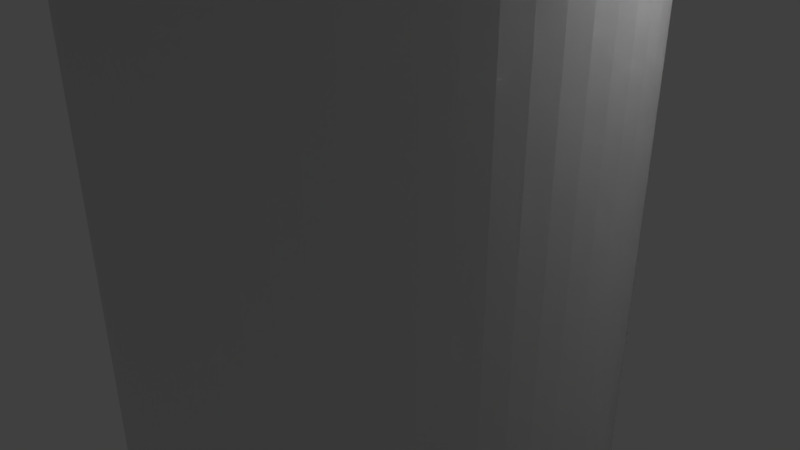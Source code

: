 # Source: blend.blend  (saved by Blender 2.78.0; exported with 4.5.12 LTS)
import bpy
from mathutils import Matrix  # noqa: F401  (used for matrix-valued properties, if any)

bpy.ops.wm.read_factory_settings(use_empty=True)
scene = bpy.context.scene
scene.name = 'Scene'

# ---- collections
col_collection_1 = bpy.data.collections.new('Collection 1'); scene.collection.children.link(col_collection_1)

# ---- world
world_world = bpy.data.worlds.new('World'); scene.world = world_world
world_world.color = (0.05088, 0.05088, 0.05088)
world_world.use_sun_shadow = False
world_world.sun_shadow_jitter_overblur = 0.0
world_world.cycles.sampling_method = 'MANUAL'

# ---- cameras
cam_camera = bpy.data.cameras.new('Camera')
cam_camera.clip_end = 100.0
cam_camera.lens = 35.0
cam_camera.sensor_width = 32.0
cam_camera.sensor_height = 18.0
cam_camera.ortho_scale = 7.314
cam_camera.dof.focus_distance = 0.0
cam_camera.dof.aperture_fstop = 128.0

# ---- lights
light_lamp = bpy.data.lights.new('Lamp', 'POINT')
light_lamp.transmission_factor = 0.0
light_lamp.cutoff_distance = 30.0
light_lamp.energy = 100.0
light_lamp.shadow_buffer_clip_start = 1.001
light_lamp.shadow_soft_size = 0.1
light_lamp.shadow_maximum_resolution = 0.006
light_lamp.use_absolute_resolution = True

# ---- meshes
me_cylinder_001 = bpy.data.meshes.new('Cylinder.001')
me_cylinder_001.from_pydata([(0.0, 3.3, 6.0), (0.3235, 3.284, 6.0), (0.6438, 3.237, 6.0), (0.9579, 3.158, 6.0), (1.263, 3.049, 6.0), (1.556, 2.91, 6.0), (1.833, 2.744, 6.0), (2.093, 2.551, 6.0), (2.333, 2.333, 6.0), (2.551, 2.093, 6.0), (2.744, 1.833, 6.0), (2.91, 1.556, 6.0), (3.049, 1.263, 6.0), (3.158, 0.9579, 6.0), (3.237, 0.6438, 6.0), (3.284, 0.3235, 6.0), (3.3, -5.376e-07, 6.0), (3.284, -0.3235, 6.0), (3.237, -0.6438, 6.0), (3.158, -0.9579, 6.0), (3.049, -1.263, 6.0), (2.91, -1.556, 6.0), (2.744, -1.833, 6.0), (2.551, -2.093, 6.0), (2.333, -2.333, 6.0), (2.093, -2.551, 6.0), (1.833, -2.744, 6.0), (1.556, -2.91, 6.0), (1.263, -3.049, 6.0), (0.9579, -3.158, 6.0), (0.6438, -3.237, 6.0), (0.3235, -3.284, 6.0), (-2.649e-06, -3.3, 6.0), (-0.3235, -3.284, 6.0), (-0.6438, -3.237, 6.0), (-0.9579, -3.158, 6.0), (-1.263, -3.049, 6.0), (-1.556, -2.91, 6.0), (-1.833, -2.744, 6.0), (-2.094, -2.551, 6.0), (-2.333, -2.333, 6.0), (-2.551, -2.093, 6.0), (-2.744, -1.833, 6.0), (-2.91, -1.556, 6.0), (-3.049, -1.263, 6.0), (-3.158, -0.9579, 6.0), (-3.237, -0.6438, 6.0), (-3.284, -0.3235, 6.0), (-3.3, -1.534e-06, 6.0), (-3.284, 0.3235, 6.0), (-3.237, 0.6438, 6.0), (-3.158, 0.9579, 6.0), (-3.049, 1.263, 6.0), (-2.91, 1.556, 6.0), (-2.744, 1.833, 6.0), (-2.551, 2.093, 6.0), (-2.333, 2.333, 6.0), (-2.094, 2.551, 6.0), (-1.833, 2.744, 6.0), (-1.556, 2.91, 6.0), (-1.263, 3.049, 6.0), (-0.9579, 3.158, 6.0), (-0.6438, 3.237, 6.0), (-0.3235, 3.284, 6.0), (-0.6469, 6.568, 6.0), (-1.288, 6.473, 6.0), (-1.916, 6.316, 6.0), (-2.526, 6.098, 6.0), (-3.111, 5.821, 6.0), (-3.667, 5.488, 6.0), (-4.187, 5.102, 6.0), (-4.667, 4.667, 6.0), (-5.102, 4.187, 6.0), (-5.488, 3.667, 6.0), (-5.821, 3.111, 6.0), (-6.098, 2.526, 6.0), (-6.316, 1.916, 6.0), (-6.473, 1.288, 6.0), (-6.568, 0.6469, 6.0), (-6.6, -2.275e-06, 6.0), (6.6, -2.818e-07, 6.0), (6.568, 0.6469, 6.0), (6.473, 1.288, 6.0), (6.316, 1.916, 6.0), (6.098, 2.526, 6.0), (5.821, 3.111, 6.0), (5.488, 3.667, 6.0), (5.102, 4.187, 6.0), (4.667, 4.667, 6.0), (4.187, 5.102, 6.0), (3.667, 5.488, 6.0), (3.111, 5.821, 6.0), (2.526, 6.098, 6.0), (1.916, 6.316, 6.0), (1.288, 6.473, 6.0), (1.915e-06, 6.6, 6.0), (0.6469, 6.568, 6.0), (0.6469, 6.568, 6.0), (1.915e-06, 6.6, 6.0), (1.288, 6.473, 6.0), (1.916, 6.316, 6.0), (2.526, 6.098, 6.0), (3.111, 5.821, 6.0), (3.667, 5.488, 6.0), (4.187, 5.102, 6.0), (4.667, 4.667, 6.0), (5.102, 4.187, 6.0), (5.488, 3.667, 6.0), (5.821, 3.111, 6.0), (6.098, 2.526, 6.0), (6.316, 1.916, 6.0), (6.473, 1.288, 6.0), (6.568, 0.6469, 6.0), (6.6, -2.818e-07, 6.0), (-6.6, -2.275e-06, 6.0), (-6.568, 0.6469, 6.0), (-6.473, 1.288, 6.0), (-6.316, 1.916, 6.0), (-6.098, 2.526, 6.0), (-5.821, 3.111, 6.0), (-5.488, 3.667, 6.0), (-5.102, 4.187, 6.0), (-4.667, 4.667, 6.0), (-4.187, 5.102, 6.0), (-3.667, 5.488, 6.0), (-3.111, 5.821, 6.0), (-2.526, 6.098, 6.0), (-1.916, 6.316, 6.0), (-1.288, 6.473, 6.0), (-0.6469, 6.568, 6.0), (0.6469, 6.568, 10.0), (6.869e-07, 6.6, 10.0), (1.288, 6.473, 10.0), (1.916, 6.316, 10.0), (2.526, 6.098, 10.0), (3.111, 5.821, 10.0), (3.667, 5.488, 10.0), (4.187, 5.102, 10.0), (4.667, 4.667, 10.0), (5.102, 4.187, 10.0), (5.488, 3.667, 10.0), (5.821, 3.111, 10.0), (6.098, 2.526, 10.0), (6.316, 1.916, 10.0), (6.473, 1.288, 10.0), (6.568, 0.6469, 10.0), (6.6, -2.818e-07, 10.0), (-6.6, -2.275e-06, 10.0), (-6.568, 0.6469, 10.0), (-6.473, 1.288, 10.0), (-6.316, 1.916, 10.0), (-6.098, 2.526, 10.0), (-5.821, 3.111, 10.0), (-5.488, 3.667, 10.0), (-5.102, 4.187, 10.0), (-4.667, 4.667, 10.0), (-4.187, 5.102, 10.0), (-3.667, 5.488, 10.0), (-3.111, 5.821, 10.0), (-2.526, 6.098, 10.0), (-1.916, 6.316, 10.0), (-1.288, 6.473, 10.0), (-0.6469, 6.568, 10.0), (-6.6, -16.0, 6.0), (-6.6, -16.0, 10.0), (6.6, -16.0, 6.0), (6.6, -16.0, 10.0), (-6.6, -20.0, 6.0), (-6.6, -20.0, 10.0), (6.6, -20.0, 10.0), (6.6, -20.0, 6.0), (6.6, -16.0, 22.0), (-6.6, -16.0, 22.0), (6.6, -20.0, 22.0), (-6.6, -20.0, 22.0), (4.61e-07, 3.064, -6.0), (0.0, 3.3, -5.765), (0.3004, 3.05, -6.0), (0.3235, 3.284, -5.765), (0.5978, 3.006, -6.0), (0.6438, 3.237, -5.765), (0.8895, 2.932, -6.0), (0.9579, 3.158, -5.765), (1.173, 2.831, -6.0), (1.263, 3.049, -5.765), (1.445, 2.703, -6.0), (1.556, 2.91, -5.765), (1.702, 2.548, -6.0), (1.833, 2.744, -5.765), (1.944, 2.369, -6.0), (2.093, 2.551, -5.765), (2.167, 2.167, -6.0), (2.333, 2.333, -5.765), (2.369, 1.944, -6.0), (2.551, 2.093, -5.765), (2.548, 1.702, -6.0), (2.744, 1.833, -5.765), (2.703, 1.445, -6.0), (2.91, 1.556, -5.765), (2.831, 1.173, -6.0), (3.049, 1.263, -5.765), (2.932, 0.8895, -6.0), (3.158, 0.9579, -5.765), (3.006, 0.5978, -6.0), (3.237, 0.6438, -5.765), (3.05, 0.3004, -6.0), (3.284, 0.3235, -5.765), (3.064, -5.374e-07, -6.0), (3.3, -5.376e-07, -5.765), (3.05, -0.3004, -6.0), (3.284, -0.3235, -5.765), (3.006, -0.5978, -6.0), (3.237, -0.6438, -5.765), (2.932, -0.8895, -6.0), (3.158, -0.9579, -5.765), (2.831, -1.173, -6.0), (3.049, -1.263, -5.765), (2.703, -1.445, -6.0), (2.91, -1.556, -5.765), (2.548, -1.702, -6.0), (2.744, -1.833, -5.765), (2.369, -1.944, -6.0), (2.551, -2.093, -5.765), (2.167, -2.167, -6.0), (2.333, -2.333, -5.765), (1.944, -2.369, -6.0), (2.093, -2.551, -5.765), (1.702, -2.548, -6.0), (1.833, -2.744, -5.765), (1.445, -2.703, -6.0), (1.556, -2.91, -5.765), (1.173, -2.831, -6.0), (1.263, -3.049, -5.765), (0.8895, -2.932, -6.0), (0.9579, -3.158, -5.765), (0.5978, -3.006, -6.0), (0.6438, -3.237, -5.765), (0.3004, -3.05, -6.0), (0.3235, -3.284, -5.765), (-2.301e-06, -3.064, -6.0), (-2.649e-06, -3.3, -5.765), (-0.3004, -3.05, -6.0), (-0.3235, -3.284, -5.765), (-0.5978, -3.006, -6.0), (-0.6438, -3.237, -5.765), (-0.8896, -2.932, -6.0), (-0.9579, -3.158, -5.765), (-1.173, -2.831, -6.0), (-1.263, -3.049, -5.765), (-1.445, -2.703, -6.0), (-1.556, -2.91, -5.765), (-1.702, -2.548, -6.0), (-1.833, -2.744, -5.765), (-1.944, -2.369, -6.0), (-2.094, -2.551, -5.765), (-2.167, -2.167, -6.0), (-2.333, -2.333, -5.765), (-2.369, -1.944, -6.0), (-2.551, -2.093, -5.765), (-2.548, -1.702, -6.0), (-2.744, -1.833, -5.765), (-2.703, -1.445, -6.0), (-2.91, -1.556, -5.765), (-2.831, -1.173, -6.0), (-3.049, -1.263, -5.765), (-2.932, -0.8895, -6.0), (-3.158, -0.9579, -5.765), (-3.006, -0.5978, -6.0), (-3.237, -0.6438, -5.765), (-3.05, -0.3004, -6.0), (-3.284, -0.3235, -5.765), (-3.064, -1.361e-06, -6.0), (-3.3, -1.534e-06, -5.765), (-3.05, 0.3004, -6.0), (-3.284, 0.3235, -5.765), (-3.006, 0.5978, -6.0), (-3.237, 0.6438, -5.765), (-2.932, 0.8895, -6.0), (-3.158, 0.9579, -5.765), (-2.831, 1.173, -6.0), (-3.049, 1.263, -5.765), (-2.703, 1.445, -6.0), (-2.91, 1.556, -5.765), (-2.548, 1.702, -6.0), (-2.744, 1.833, -5.765), (-2.369, 1.944, -6.0), (-2.551, 2.093, -5.765), (-2.167, 2.167, -6.0), (-2.333, 2.333, -5.765), (-1.944, 2.369, -6.0), (-2.094, 2.551, -5.765), (-1.702, 2.548, -6.0), (-1.833, 2.744, -5.765), (-1.445, 2.703, -6.0), (-1.556, 2.91, -5.765), (-1.173, 2.831, -6.0), (-1.263, 3.049, -5.765), (-0.8896, 2.932, -6.0), (-0.9579, 3.158, -5.765), (-0.5978, 3.006, -6.0), (-0.6438, 3.237, -5.765), (-0.3004, 3.05, -6.0), (-0.3235, 3.284, -5.765)], [], [(302, 63, 0, 176), (180, 2, 3, 182), (182, 3, 4, 184), (184, 4, 5, 186), (186, 5, 6, 188), (188, 6, 7, 190), (190, 7, 8, 192), (192, 8, 9, 194), (194, 9, 10, 196), (196, 10, 11, 198), (198, 11, 12, 200), (200, 12, 13, 202), (202, 13, 14, 204), (204, 14, 15, 206), (206, 15, 16, 208), (208, 16, 17, 210), (210, 17, 18, 212), (212, 18, 19, 214), (214, 19, 20, 216), (216, 20, 21, 218), (218, 21, 22, 220), (220, 22, 23, 222), (222, 23, 24, 224), (224, 24, 25, 226), (226, 25, 26, 228), (228, 26, 27, 230), (230, 27, 28, 232), (232, 28, 29, 234), (234, 29, 30, 236), (236, 30, 31, 238), (238, 31, 32, 240), (240, 32, 33, 242), (242, 33, 34, 244), (244, 34, 35, 246), (246, 35, 36, 248), (248, 36, 37, 250), (250, 37, 38, 252), (252, 38, 39, 254), (254, 39, 40, 256), (256, 40, 41, 258), (258, 41, 42, 260), (260, 42, 43, 262), (262, 43, 44, 264), (264, 44, 45, 266), (266, 45, 46, 268), (268, 46, 47, 270), (270, 47, 48, 272), (272, 48, 49, 274), (274, 49, 50, 276), (276, 50, 51, 278), (278, 51, 52, 280), (280, 52, 53, 282), (282, 53, 54, 284), (284, 54, 55, 286), (286, 55, 56, 288), (288, 56, 57, 290), (290, 57, 58, 292), (292, 58, 59, 294), (294, 59, 60, 296), (296, 60, 61, 298), (298, 61, 62, 300), (300, 62, 63, 302), (178, 1, 2, 180), (176, 0, 1, 178), (52, 51, 117, 118), (8, 7, 104, 105), (60, 59, 125, 126), (51, 50, 116, 117), (16, 15, 112, 113), (7, 6, 103, 104), (59, 58, 124, 125), (50, 49, 115, 116), (15, 14, 111, 112), (6, 5, 102, 103), (58, 57, 123, 124), (49, 48, 114, 115), (14, 13, 110, 111), (5, 4, 101, 102), (57, 56, 122, 123), (13, 12, 109, 110), (4, 3, 100, 101), (56, 55, 121, 122), (12, 11, 108, 109), (3, 2, 99, 100), (0, 63, 129, 98), (55, 54, 120, 121), (11, 10, 107, 108), (2, 1, 97, 99), (63, 62, 128, 129), (54, 53, 119, 120), (10, 9, 106, 107), (62, 61, 127, 128), (1, 0, 98, 97), (53, 52, 118, 119), (9, 8, 105, 106), (61, 60, 126, 127), (113, 112, 81, 80), (112, 111, 82, 81), (111, 110, 83, 82), (110, 109, 84, 83), (109, 108, 85, 84), (98, 129, 64, 95), (108, 107, 86, 85), (129, 128, 65, 64), (107, 106, 87, 86), (128, 127, 66, 65), (106, 105, 88, 87), (127, 126, 67, 66), (105, 104, 89, 88), (126, 125, 68, 67), (104, 103, 90, 89), (125, 124, 69, 68), (103, 102, 91, 90), (124, 123, 70, 69), (102, 101, 92, 91), (123, 122, 71, 70), (101, 100, 93, 92), (122, 121, 72, 71), (100, 99, 94, 93), (121, 120, 73, 72), (99, 97, 96, 94), (120, 119, 74, 73), (97, 98, 95, 96), (119, 118, 75, 74), (118, 117, 76, 75), (117, 116, 77, 76), (116, 115, 78, 77), (115, 114, 79, 78), (130, 131, 162, 161, 160, 159, 158, 157, 156, 155, 154, 153, 152, 151, 150, 149, 148, 147, 146, 145, 144, 143, 142, 141, 140, 139, 138, 137, 136, 135, 134, 133, 132), (66, 67, 159, 160), (87, 88, 138, 139), (74, 75, 151, 152), (96, 95, 131, 130), (65, 66, 160, 161), (86, 87, 139, 140), (73, 74, 152, 153), (64, 65, 161, 162), (94, 96, 130, 132), (85, 86, 140, 141), (72, 73, 153, 154), (95, 64, 162, 131), (93, 94, 132, 133), (84, 85, 141, 142), (71, 72, 154, 155), (92, 93, 133, 134), (83, 84, 142, 143), (70, 71, 155, 156), (91, 92, 134, 135), (82, 83, 143, 144), (78, 79, 147, 148), (69, 70, 156, 157), (90, 91, 135, 136), (81, 82, 144, 145), (77, 78, 148, 149), (68, 69, 157, 158), (89, 90, 136, 137), (80, 81, 145, 146), (76, 77, 149, 150), (67, 68, 158, 159), (88, 89, 137, 138), (75, 76, 150, 151), (165, 166, 169, 170), (114, 45, 44), (114, 46, 45), (47, 114, 48), (47, 46, 114), (17, 113, 18), (79, 114, 163, 164, 147), (114, 44, 43), (18, 113, 19), (114, 43, 42), (19, 113, 20), (114, 42, 41), (20, 113, 21), (114, 41, 40), (21, 113, 22), (113, 165, 24), (22, 113, 23), (163, 114, 40), (23, 113, 24), (39, 163, 40), (165, 25, 24), (38, 163, 39), (165, 26, 25), (37, 163, 38), (165, 27, 26), (36, 163, 37), (165, 28, 27), (35, 163, 36), (165, 29, 28), (34, 163, 35), (165, 30, 29), (33, 163, 34), (165, 31, 30), (32, 163, 33), (165, 32, 31), (165, 163, 32), (17, 16, 113), (113, 80, 146, 166, 165), (147, 164, 166, 146), (170, 169, 168, 167), (163, 165, 170, 167), (164, 163, 167, 168), (168, 169, 173, 174), (171, 172, 174, 173), (169, 166, 171, 173), (164, 168, 174, 172), (166, 164, 172, 171), (176, 178, 177, 175), (178, 180, 179, 177), (180, 182, 181, 179), (182, 184, 183, 181), (184, 186, 185, 183), (186, 188, 187, 185), (188, 190, 189, 187), (190, 192, 191, 189), (192, 194, 193, 191), (194, 196, 195, 193), (196, 198, 197, 195), (198, 200, 199, 197), (200, 202, 201, 199), (202, 204, 203, 201), (204, 206, 205, 203), (206, 208, 207, 205), (208, 210, 209, 207), (210, 212, 211, 209), (212, 214, 213, 211), (214, 216, 215, 213), (216, 218, 217, 215), (218, 220, 219, 217), (220, 222, 221, 219), (222, 224, 223, 221), (224, 226, 225, 223), (226, 228, 227, 225), (228, 230, 229, 227), (230, 232, 231, 229), (232, 234, 233, 231), (234, 236, 235, 233), (236, 238, 237, 235), (238, 240, 239, 237), (240, 242, 241, 239), (242, 244, 243, 241), (244, 246, 245, 243), (246, 248, 247, 245), (248, 250, 249, 247), (250, 252, 251, 249), (252, 254, 253, 251), (254, 256, 255, 253), (256, 258, 257, 255), (258, 260, 259, 257), (260, 262, 261, 259), (262, 264, 263, 261), (264, 266, 265, 263), (266, 268, 267, 265), (268, 270, 269, 267), (270, 272, 271, 269), (272, 274, 273, 271), (274, 276, 275, 273), (276, 278, 277, 275), (278, 280, 279, 277), (280, 282, 281, 279), (282, 284, 283, 281), (284, 286, 285, 283), (286, 288, 287, 285), (288, 290, 289, 287), (290, 292, 291, 289), (292, 294, 293, 291), (294, 296, 295, 293), (296, 298, 297, 295), (298, 300, 299, 297), (300, 302, 301, 299), (302, 176, 175, 301), (175, 177, 179, 181, 183, 185, 187, 189, 191, 193, 195, 197, 199, 201, 203, 205, 207, 209, 211, 213, 215, 217, 219, 221, 223, 225, 227, 229, 231, 233, 235, 237, 239, 241, 243, 245, 247, 249, 251, 253, 255, 257, 259, 261, 263, 265, 267, 269, 271, 273, 275, 277, 279, 281, 283, 285, 287, 289, 291, 293, 295, 297, 299, 301)])
me_cylinder_001.use_remesh_preserve_volume = False
me_cylinder_001.use_remesh_preserve_attributes = False
me_cylinder_001.use_mirror_vertex_groups = False
me_cylinder_001.update()

# ---- objects
ob_cylinder = bpy.data.objects.new('Cylinder', me_cylinder_001)
ob_lamp = bpy.data.objects.new('Lamp', light_lamp)
ob_camera = bpy.data.objects.new('Camera', cam_camera)

# ---- transforms, parenting, visibility, modifiers, constraints
ob_cylinder.location = (0.0, 0.0, 0.0)
ob_cylinder.lineart.crease_threshold = 0.0
ob_lamp.location = (4.076, 1.005, 5.904)
ob_lamp.rotation_euler = (0.6503, 0.05522, 1.866)
ob_lamp.lock_rotations_4d = False
ob_lamp.empty_display_type = 'ARROWS'
ob_lamp.color = (0.0, 0.0, 0.0, 0.0)
ob_lamp.lineart.crease_threshold = 0.0
ob_camera.location = (7.481, -6.508, 5.344)
ob_camera.rotation_euler = (1.109, 0.0, 0.8149)
ob_camera.lock_rotations_4d = False
ob_camera.empty_display_type = 'ARROWS'
ob_camera.color = (0.0, 0.0, 0.0, 0.0)
ob_camera.display_type = 'WIRE'
ob_camera.lineart.crease_threshold = 0.0

# ---- collection membership
col_collection_1.objects.link(ob_cylinder)
col_collection_1.objects.link(ob_lamp)
col_collection_1.objects.link(ob_camera)

# ---- scene / render settings (as saved in the file)
scene.camera = ob_camera
scene.frame_start = 1; scene.frame_end = 250; scene.frame_set(5)
scene.render.engine = 'BLENDER_EEVEE_NEXT'
scene.render.resolution_percentage = 50
scene.render.dither_intensity = 0.0
scene.cycles.use_denoising = False
scene.cycles.samples = 128
scene.cycles.sampling_pattern = 'TABULATED_SOBOL'
scene.cycles.light_sampling_threshold = 0.0
scene.cycles.use_adaptive_sampling = False
scene.cycles.use_light_tree = False
scene.cycles.blur_glossy = 0.0
scene.cycles.sample_clamp_indirect = 0.0
scene.view_settings.view_transform = 'Standard'
bpy.context.view_layer.update()
